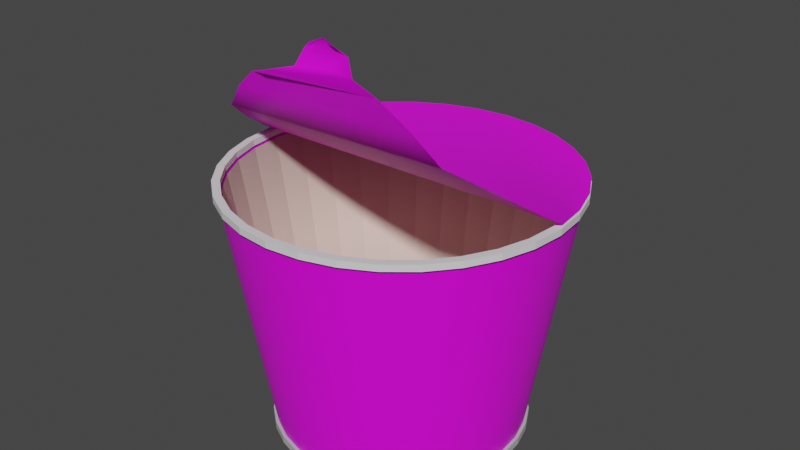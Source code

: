 # Source: cupramen.blend  (saved by Blender 3.5.10; exported with 4.5.12 LTS)
import bpy
from mathutils import Matrix  # noqa: F401  (used for matrix-valued properties, if any)

bpy.ops.wm.read_factory_settings(use_empty=True)
scene = bpy.context.scene
scene.name = 'Scene'

# ---- collections
col_collection = bpy.data.collections.new('Collection'); scene.collection.children.link(col_collection)

# ---- images (referenced by path relative to the original .blend; pixels are not part of the script)
import os
ASSET_DIR = os.environ.get("B2B_ASSET_DIR", "")  # directory of the original .blend (textures are referenced by path, not embedded)
HERE = os.path.dirname(os.path.abspath(__file__))  # packed textures are extracted next to this script under _unpacked/

def load_image(name, relpath, width, height, colorspace="sRGB"):
    """Load a texture the original file referenced (path relative to the .blend, or extracted next to this script)."""
    p = next((c for c in (os.path.join(HERE, relpath), os.path.join(ASSET_DIR, relpath)) if relpath and os.path.exists(c)), "")
    if p:
        img = bpy.data.images.load(p, check_existing=True)
        img.name = name
    else:  # same state as the original file: an image datablock whose file is absent (Cycles renders it pink)
        img = bpy.data.images.new(name, width, height)
        img.source = "FILE"
        img.filepath = "//" + (relpath or name)
    img.colorspace_settings.name = colorspace
    return img
img_sinramen_png = load_image('sinramen.png', 'sinramen.png', 1024, 1024, 'sRGB')
img_sinramen_png_001 = load_image('sinramen.png.001', 'sinramen.png', 1024, 1024, 'sRGB')
img_sinramen_png_002 = load_image('sinramen.png.002', 'sinramen.png', 1024, 1024, 'sRGB')

# ---- materials (node trees are filled in below, after node groups)
mat_material_004 = bpy.data.materials.new('Material.004')
mat_material_004.use_transparent_shadow = False
mat_material_001 = bpy.data.materials.new('Material.001')
mat_material_001.use_transparent_shadow = False
mat_material_006 = bpy.data.materials.new('Material.006')
mat_material_006.use_transparent_shadow = False
mat_material_005 = bpy.data.materials.new('Material.005')
mat_material_005.use_transparent_shadow = False
mat_material_002 = bpy.data.materials.new('Material.002')
mat_material_002.use_transparent_shadow = False
mat_material_003 = bpy.data.materials.new('Material.003')
mat_material_003.use_transparent_shadow = False

# ---- material node trees
mat_material_004.use_nodes = True; mat_material_004.node_tree.nodes.clear()
_N = mat_material_004.node_tree.nodes; _L = mat_material_004.node_tree.links
n0 = _N.new('ShaderNodeBsdfPrincipled'); n0.name = 'Principled BSDF'; n0.location = (10, 300)
n0.distribution = 'GGX'
n0.subsurface_method = 'RANDOM_WALK_SKIN'
n0.inputs[3].default_value = 1.45
n0.inputs[27].default_value = (0.0, 0.0, 0.0, 1.0)
n0.inputs[28].default_value = 1.0
n1 = _N.new('ShaderNodeOutputMaterial'); n1.name = 'Material Output'; n1.location = (300, 300)
n2 = _N.new('ShaderNodeAmbientOcclusion'); n2.name = 'Ambient Occlusion'; n2.location = (-280, 275)
n2.inputs[0].default_value = (1.0, 0.7369, 0.6513, 1.0)
_L.new(n0.outputs[0], n1.inputs[0])
_L.new(n2.outputs[0], n0.inputs[0])
n1.is_active_output = True
mat_material_001.use_nodes = True; mat_material_001.node_tree.nodes.clear()
_N = mat_material_001.node_tree.nodes; _L = mat_material_001.node_tree.links
n0 = _N.new('ShaderNodeBsdfPrincipled'); n0.name = 'Principled BSDF'; n0.location = (10, 300)
n0.distribution = 'GGX'
n0.subsurface_method = 'RANDOM_WALK_SKIN'
n0.inputs[3].default_value = 1.45
n0.inputs[27].default_value = (0.0, 0.0, 0.0, 1.0)
n0.inputs[28].default_value = 1.0
n1 = _N.new('ShaderNodeOutputMaterial'); n1.name = 'Material Output'; n1.location = (300, 300)
n2 = _N.new('ShaderNodeRGB'); n2.name = 'RGB'; n2.location = (-180, 275)
n2.outputs[0].default_value = (0.5, 0.5, 0.5, 1.0)
_L.new(n0.outputs[0], n1.inputs[0])
_L.new(n2.outputs[0], n0.inputs[0])
n1.is_active_output = True
mat_material_006.use_nodes = True; mat_material_006.node_tree.nodes.clear()
_N = mat_material_006.node_tree.nodes; _L = mat_material_006.node_tree.links
n0 = _N.new('ShaderNodeBsdfPrincipled'); n0.name = 'Principled BSDF'; n0.location = (10, 300)
n0.distribution = 'GGX'
n0.subsurface_method = 'RANDOM_WALK_SKIN'
n0.inputs[3].default_value = 1.45
n0.inputs[27].default_value = (0.0, 0.0, 0.0, 1.0)
n0.inputs[28].default_value = 1.0
n1 = _N.new('ShaderNodeOutputMaterial'); n1.name = 'Material Output'; n1.location = (300, 300)
_L.new(n0.outputs[0], n1.inputs[0])
n1.is_active_output = True
mat_material_005.use_nodes = True; mat_material_005.node_tree.nodes.clear()
_N = mat_material_005.node_tree.nodes; _L = mat_material_005.node_tree.links
n0 = _N.new('ShaderNodeBsdfPrincipled'); n0.name = 'Principled BSDF'; n0.location = (10, 300)
n0.distribution = 'GGX'
n0.subsurface_method = 'RANDOM_WALK_SKIN'
n0.inputs[3].default_value = 1.45
n0.inputs[27].default_value = (0.0, 0.0, 0.0, 1.0)
n0.inputs[28].default_value = 1.0
n1 = _N.new('ShaderNodeOutputMaterial'); n1.name = 'Material Output'; n1.location = (300, 300)
n2 = _N.new('ShaderNodeTexImage'); n2.name = 'Image Texture'; n2.location = (-280, 275)
n2.image = img_sinramen_png
_L.new(n0.outputs[0], n1.inputs[0])
_L.new(n2.outputs[0], n0.inputs[0])
n1.is_active_output = True
mat_material_002.use_nodes = True; mat_material_002.node_tree.nodes.clear()
_N = mat_material_002.node_tree.nodes; _L = mat_material_002.node_tree.links
n0 = _N.new('ShaderNodeBsdfPrincipled'); n0.name = 'Principled BSDF'; n0.location = (10, 300)
n0.distribution = 'GGX'
n0.subsurface_method = 'RANDOM_WALK_SKIN'
n0.inputs[3].default_value = 1.45
n0.inputs[27].default_value = (0.0, 0.0, 0.0, 1.0)
n0.inputs[28].default_value = 1.0
n1 = _N.new('ShaderNodeOutputMaterial'); n1.name = 'Material Output'; n1.location = (300, 300)
n2 = _N.new('ShaderNodeTexImage'); n2.name = 'Image Texture'; n2.location = (-280, 275)
n2.image = img_sinramen_png_001
_L.new(n0.outputs[0], n1.inputs[0])
_L.new(n2.outputs[0], n0.inputs[0])
n1.is_active_output = True
mat_material_003.use_nodes = True; mat_material_003.node_tree.nodes.clear()
_N = mat_material_003.node_tree.nodes; _L = mat_material_003.node_tree.links
n0 = _N.new('ShaderNodeBsdfPrincipled'); n0.name = 'Principled BSDF'; n0.location = (10, 300)
n0.distribution = 'GGX'
n0.subsurface_method = 'RANDOM_WALK_SKIN'
n0.inputs[3].default_value = 1.45
n0.inputs[27].default_value = (0.0, 0.0, 0.0, 1.0)
n0.inputs[28].default_value = 1.0
n1 = _N.new('ShaderNodeOutputMaterial'); n1.name = 'Material Output'; n1.location = (300, 300)
n2 = _N.new('ShaderNodeTexImage'); n2.name = 'Image Texture'; n2.location = (-280, 275)
n2.image = img_sinramen_png_002
_L.new(n0.outputs[0], n1.inputs[0])
_L.new(n2.outputs[0], n0.inputs[0])
n1.is_active_output = True

# ---- world
world_world = bpy.data.worlds.new('World'); scene.world = world_world
world_world.use_nodes = True; world_world.node_tree.nodes.clear()
_N = world_world.node_tree.nodes; _L = world_world.node_tree.links
n0 = _N.new('ShaderNodeOutputWorld'); n0.name = 'World Output'; n0.location = (300, 300)
n1 = _N.new('ShaderNodeBackground'); n1.name = 'Background'; n1.location = (10, 300)
n1.inputs[0].default_value = (0.05088, 0.05088, 0.05088, 1.0)
_L.new(n1.outputs[0], n0.inputs[0])
n0.is_active_output = True
world_world.color = (0.05088, 0.05088, 0.05088)
world_world.use_sun_shadow = False
world_world.sun_shadow_jitter_overblur = 0.0

# ---- meshes
me_cylinder = bpy.data.meshes.new('Cylinder')
me_cylinder.from_pydata([(-1.66e-11, 0.9683, -0.9747), (-3.429e-09, 1.299, 0.5735), (0.1889, 0.9497, -0.9747), (0.2534, 1.274, 0.5735), (0.3706, 0.8946, -0.9747), (0.4971, 1.2, 0.5735), (0.538, 0.8051, -0.9747), (0.7217, 1.08, 0.5735), (0.6847, 0.6847, -0.9747), (0.9186, 0.9186, 0.5735), (0.8051, 0.538, -0.9747), (1.08, 0.7217, 0.5735), (0.8946, 0.3706, -0.9747), (1.2, 0.4971, 0.5735), (0.9497, 0.1889, -0.9747), (1.274, 0.2534, 0.5735), (0.9683, 7.669e-10, -0.9747), (1.299, -3.617e-09, 0.5735), (0.9497, -0.1889, -0.9747), (1.274, -0.2534, 0.5735), (0.8946, -0.3706, -0.9747), (1.2, -0.4971, 0.5735), (0.8051, -0.538, -0.9747), (1.08, -0.7217, 0.5735), (0.6847, -0.6847, -0.9747), (0.9186, -0.9186, 0.5735), (0.538, -0.8051, -0.9747), (0.7217, -1.08, 0.5735), (0.3706, -0.8946, -0.9747), (0.4971, -1.2, 0.5735), (0.1889, -0.9497, -0.9747), (0.2534, -1.274, 0.5735), (-1.66e-11, -0.9683, -0.9747), (-3.429e-09, -1.299, 0.5735), (-0.1889, -0.9497, -0.9747), (-0.2534, -1.274, 0.5735), (-0.3706, -0.8946, -0.9747), (-0.4971, -1.2, 0.5735), (-0.538, -0.8051, -0.9747), (-0.7217, -1.08, 0.5735), (-0.6847, -0.6847, -0.9747), (-0.9186, -0.9186, 0.5735), (-0.8051, -0.538, -0.9747), (-1.08, -0.7217, 0.5735), (-0.8946, -0.3706, -0.9747), (-1.2, -0.4971, 0.5735), (-0.9497, -0.1889, -0.9747), (-1.274, -0.2534, 0.5735), (-0.9683, 7.669e-10, -0.9747), (-1.299, -3.617e-09, 0.5735), (-0.9497, 0.1889, -0.9747), (-1.274, 0.2534, 0.5735), (-0.8946, 0.3706, -0.9747), (-1.2, 0.4971, 0.5735), (-0.8051, 0.538, -0.9747), (-1.08, 0.7217, 0.5735), (-0.6847, 0.6847, -0.9747), (-0.9186, 0.9186, 0.5735), (-0.538, 0.8051, -0.9747), (-0.7217, 1.08, 0.5735), (-0.3706, 0.8946, -0.9747), (-0.4971, 1.2, 0.5735), (-0.1889, 0.9497, -0.9747), (-0.2534, 1.274, 0.5735)], [], [(0, 2, 3, 1), (2, 4, 5, 3), (4, 6, 7, 5), (6, 8, 9, 7), (8, 10, 11, 9), (10, 12, 13, 11), (12, 14, 15, 13), (14, 16, 17, 15), (16, 18, 19, 17), (18, 20, 21, 19), (20, 22, 23, 21), (22, 24, 25, 23), (24, 26, 27, 25), (26, 28, 29, 27), (28, 30, 31, 29), (30, 32, 33, 31), (32, 34, 35, 33), (34, 36, 37, 35), (36, 38, 39, 37), (38, 40, 41, 39), (40, 42, 43, 41), (42, 44, 45, 43), (44, 46, 47, 45), (46, 48, 49, 47), (48, 50, 51, 49), (50, 52, 53, 51), (52, 54, 55, 53), (54, 56, 57, 55), (56, 58, 59, 57), (58, 60, 61, 59), (60, 62, 63, 61), (62, 0, 1, 63), (0, 62, 60, 58, 56, 54, 52, 50, 48, 46, 44, 42, 40, 38, 36, 34, 32, 30, 28, 26, 24, 22, 20, 18, 16, 14, 12, 10, 8, 6, 4, 2)])
_uv = me_cylinder.uv_layers.new(name='UVMap')
_uv.uv.foreach_set('vector', [0.9386, 0.09059, 0.9121, 0.09059, 0.9121, 0.4905, 0.9386, 0.4905, 0.9121, 0.09059, 0.8857, 0.09059, 0.8857, 0.4905, 0.9121, 0.4905, 0.8857, 0.09059, 0.8593, 0.09059, 0.8593, 0.4905, 0.8857, 0.4905, 0.8593, 0.09059, 0.8329, 0.09059, 0.8329, 0.4905, 0.8593, 0.4905, 0.8329, 0.09059, 0.8065, 0.09059, 0.8065, 0.4905, 0.8329, 0.4905, 0.8065, 0.09059, 0.78, 0.09059, 0.78, 0.4905, 0.8065, 0.4905, 0.78, 0.09059, 0.7536, 0.09059, 0.7536, 0.4905, 0.78, 0.4905, 0.7536, 0.09059, 0.7272, 0.09059, 0.7272, 0.4905, 0.7536, 0.4905, 0.7272, 0.09059, 0.7008, 0.09059, 0.7008, 0.4905, 0.7272, 0.4905, 0.7008, 0.09059, 0.6744, 0.09059, 0.6744, 0.4905, 0.7008, 0.4905, 0.6744, 0.09059, 0.648, 0.09059, 0.648, 0.4905, 0.6744, 0.4905, 0.648, 0.09059, 0.6215, 0.09059, 0.6215, 0.4905, 0.648, 0.4905, 0.6215, 0.09059, 0.5951, 0.09059, 0.5951, 0.4905, 0.6215, 0.4905, 0.5951, 0.09059, 0.5687, 0.09059, 0.5687, 0.4905, 0.5951, 0.4905, 0.5687, 0.09059, 0.5423, 0.09059, 0.5423, 0.4905, 0.5687, 0.4905, 0.5423, 0.09059, 0.5159, 0.09059, 0.5159, 0.4905, 0.5423, 0.4905, 0.5159, 0.09059, 0.4894, 0.09059, 0.4894, 0.4905, 0.5159, 0.4905, 0.4894, 0.09059, 0.463, 0.09059, 0.463, 0.4905, 0.4894, 0.4905, 0.463, 0.09059, 0.4366, 0.09059, 0.4366, 0.4905, 0.463, 0.4905, 0.4366, 0.09059, 0.4102, 0.09059, 0.4102, 0.4905, 0.4366, 0.4905, 0.4102, 0.09059, 0.3838, 0.09059, 0.3838, 0.4905, 0.4102, 0.4905, 0.3838, 0.09059, 0.3574, 0.09059, 0.3574, 0.4905, 0.3838, 0.4905, 0.3574, 0.09059, 0.3309, 0.09059, 0.3309, 0.4905, 0.3574, 0.4905, 0.3309, 0.09059, 0.3045, 0.09059, 0.3045, 0.4905, 0.3309, 0.4905, 0.3045, 0.09059, 0.2781, 0.09059, 0.2781, 0.4905, 0.3045, 0.4905, 0.2781, 0.09059, 0.2517, 0.09059, 0.2517, 0.4905, 0.2781, 0.4905, 0.2517, 0.09059, 0.2253, 0.09059, 0.2253, 0.4905, 0.2517, 0.4905, 0.2253, 0.09059, 0.1988, 0.09059, 0.1988, 0.4905, 0.2253, 0.4905, 0.1988, 0.09059, 0.1724, 0.09059, 0.1724, 0.4905, 0.1988, 0.4905, 0.1724, 0.09059, 0.146, 0.09059, 0.146, 0.4905, 0.1724, 0.4905, 0.146, 0.09059, 0.1196, 0.09059, 0.1196, 0.4905, 0.146, 0.4905, 0.1196, 0.09059, 0.09317, 0.09059, 0.09317, 0.4905, 0.1196, 0.4905, 0.09317, 0.09059, 0.1196, 0.09059, 0.146, 0.09059, 0.1724, 0.09059, 0.1988, 0.09059, 0.2253, 0.09059, 0.2517, 0.09059, 0.2781, 0.09059, 0.3045, 0.09059, 0.3309, 0.09059, 0.3574, 0.09059, 0.3838, 0.09059, 0.4102, 0.09059, 0.4366, 0.09059, 0.463, 0.09059, 0.4894, 0.09059, 0.5159, 0.09059, 0.5423, 0.09059, 0.5687, 0.09059, 0.5951, 0.09059, 0.6215, 0.09059, 0.648, 0.09059, 0.6744, 0.09059, 0.7008, 0.09059, 0.7272, 0.09059, 0.7536, 0.09059, 0.78, 0.09059, 0.8065, 0.09059, 0.8329, 0.09059, 0.8593, 0.09059, 0.8857, 0.09059, 0.9121, 0.09059])
me_cylinder.materials.append(mat_material_004)
me_cylinder.update()
me_cylinder_001 = bpy.data.meshes.new('Cylinder.001')
me_cylinder_001.from_pydata([(0.0, 1.0, -1.0), (0.0, 1.0, 1.0), (-5.275e-10, 0.9354, 0.1998), (0.1951, 0.9808, -1.0), (0.1951, 0.9808, 1.0), (0.1825, 0.9174, 0.1998), (0.3827, 0.9239, -1.0), (0.3827, 0.9239, 1.0), (0.358, 0.8642, 0.1998), (0.5556, 0.8315, -1.0), (0.5556, 0.8315, 1.0), (0.5197, 0.7777, 0.1998), (0.7071, 0.7071, -1.0), (0.7071, 0.7071, 1.0), (0.6614, 0.6614, 0.1998), (0.8315, 0.5556, -1.0), (0.8315, 0.5556, 1.0), (0.7777, 0.5197, 0.1998), (0.9239, 0.3827, -1.0), (0.9239, 0.3827, 1.0), (0.8642, 0.358, 0.1998), (0.9808, 0.1951, -1.0), (0.9808, 0.1951, 1.0), (0.9174, 0.1825, 0.1998), (1.0, 0.0, -1.0), (1.0, 0.0, 1.0), (0.9354, 0.0, 0.1998), (0.9808, -0.1951, -1.0), (0.9808, -0.1951, 1.0), (0.9174, -0.1825, 0.1998), (0.9239, -0.3827, -1.0), (0.8642, -0.358, 0.1998), (0.9239, -0.3827, 1.0), (0.8315, -0.5556, -1.0), (0.8315, -0.5556, 1.0), (0.7777, -0.5197, 0.1998), (0.7071, -0.7071, -1.0), (0.7071, -0.7071, 1.0), (0.6614, -0.6614, 0.1998), (0.5556, -0.8315, -1.0), (0.5556, -0.8315, 1.0), (0.5197, -0.7777, 0.1998), (0.3827, -0.9239, -1.0), (0.3827, -0.9239, 1.0), (0.358, -0.8642, 0.1998), (0.1951, -0.9808, -1.0), (0.1825, -0.9174, 0.1998), (0.1951, -0.9808, 1.0), (0.0, -1.0, -1.0), (0.0, -1.0, 1.0), (-5.275e-10, -0.9354, 0.1998), (-0.1951, -0.9808, -1.0), (-0.1951, -0.9808, 1.0), (-0.1825, -0.9174, 0.1998), (-0.3827, -0.9239, -1.0), (-0.3827, -0.9239, 1.0), (-0.358, -0.8642, 0.1998), (-0.5556, -0.8315, -1.0), (-0.5556, -0.8315, 1.0), (-0.5197, -0.7777, 0.1998), (-0.7071, -0.7071, -1.0), (-0.7071, -0.7071, 1.0), (-0.6614, -0.6614, 0.1998), (-0.8315, -0.5556, -1.0), (-0.8315, -0.5556, 1.0), (-0.7777, -0.5197, 0.1998), (-0.9239, -0.3827, -1.0), (-0.9239, -0.3827, 1.0), (-0.8642, -0.358, 0.1998), (-0.9808, -0.1951, -1.0), (-0.9808, -0.1951, 1.0), (-0.9174, -0.1825, 0.1998), (-1.0, 0.0, -1.0), (-1.0, 0.0, 1.0), (-0.9354, 0.0, 0.1998), (-0.9808, 0.1951, -1.0), (-0.9808, 0.1951, 1.0), (-0.9174, 0.1825, 0.1998), (-0.9239, 0.3827, -1.0), (-0.9239, 0.3827, 1.0), (-0.8642, 0.358, 0.1998), (-0.8315, 0.5556, -1.0), (-0.8315, 0.5556, 1.0), (-0.7777, 0.5197, 0.1998), (-0.7071, 0.7071, -1.0), (-0.7071, 0.7071, 1.0), (-0.6614, 0.6614, 0.1998), (-0.5556, 0.8315, -1.0), (-0.5556, 0.8315, 1.0), (-0.5197, 0.7777, 0.1998), (-0.3827, 0.9239, -1.0), (-0.3827, 0.9239, 1.0), (-0.358, 0.8642, 0.1998), (-0.1951, 0.9808, -1.0), (-0.1825, 0.9174, 0.1998), (-0.1951, 0.9808, 1.0), (0.1825, 0.9174, -1.0), (0.7777, 0.5197, -1.0), (0.9174, -0.1825, -1.0), (0.5197, -0.7777, -1.0), (-0.1825, -0.9174, -1.0), (-0.7777, -0.5197, -1.0), (-0.9174, 0.1825, -1.0), (-0.5197, 0.7777, -1.0), (-5.275e-10, 0.9354, -1.0), (0.358, 0.8642, -1.0), (0.6614, 0.6614, -1.0), (0.8642, 0.358, -1.0), (0.5197, 0.7777, -1.0), (0.358, -0.8642, -1.0), (0.6614, -0.6614, -1.0), (0.8642, -0.358, -1.0), (0.9354, 0.0, -1.0), (0.7777, -0.5197, -1.0), (-0.8642, -0.358, -1.0), (-0.6614, -0.6614, -1.0), (-0.358, -0.8642, -1.0), (-5.275e-10, -0.9354, -1.0), (-0.5197, -0.7777, -1.0), (-0.9354, 0.0, -1.0), (-0.8642, 0.358, -1.0), (-0.6614, 0.6614, -1.0), (-0.358, 0.8642, -1.0), (-0.7777, 0.5197, -1.0), (0.9174, 0.1825, -1.0), (0.1825, -0.9174, -1.0), (-0.9174, -0.1825, -1.0), (-0.1825, 0.9174, -1.0)], [], [(0, 3, 4, 1), (3, 6, 7, 4), (6, 9, 10, 7), (9, 12, 13, 10), (12, 15, 16, 13), (15, 18, 19, 16), (18, 21, 22, 19), (21, 24, 25, 22), (24, 27, 28, 25), (27, 30, 32, 28), (30, 33, 34, 32), (33, 36, 37, 34), (36, 39, 40, 37), (39, 42, 43, 40), (42, 45, 47, 43), (45, 48, 49, 47), (48, 51, 52, 49), (51, 54, 55, 52), (54, 57, 58, 55), (57, 60, 61, 58), (60, 63, 64, 61), (63, 66, 67, 64), (66, 69, 70, 67), (69, 72, 73, 70), (72, 75, 76, 73), (75, 78, 79, 76), (78, 81, 82, 79), (81, 84, 85, 82), (84, 87, 88, 85), (87, 90, 91, 88), (13, 16, 19, 22, 25, 28, 32, 34, 37, 40, 43, 47, 49, 52, 55, 58, 61, 64, 67, 70, 73, 76, 79, 82, 85, 88, 91, 95, 1, 4, 7, 10), (90, 93, 95, 91), (93, 0, 1, 95), (103, 122, 127, 104, 96, 105, 108, 106, 97, 107, 124, 112, 98, 111, 113, 110, 99, 109, 125, 117, 100, 116, 118, 57, 54, 51, 48, 45, 42, 39, 36, 33, 30, 27, 24, 21, 18, 15, 12, 9, 6, 3, 0, 93, 90, 87), (118, 115, 101, 114, 126, 119, 102, 120, 123, 121, 103, 87, 84, 81, 78, 75, 72, 69, 66, 63, 60, 57), (96, 104, 2, 5), (105, 96, 5, 8), (108, 105, 8, 11), (106, 108, 11, 14), (97, 106, 14, 17), (20, 107, 97, 17), (23, 124, 107, 20), (112, 124, 23, 26), (98, 112, 26, 29), (31, 111, 98, 29), (113, 111, 31, 35), (110, 113, 35, 38), (99, 110, 38, 41), (44, 109, 99, 41), (46, 125, 109, 44), (117, 125, 46, 50), (100, 117, 50, 53), (56, 116, 100, 53), (118, 116, 56, 59), (115, 118, 59, 62), (101, 115, 62, 65), (114, 101, 65, 68), (126, 114, 68, 71), (119, 126, 71, 74), (102, 119, 74, 77), (120, 102, 77, 80), (123, 120, 80, 83), (121, 123, 83, 86), (103, 121, 86, 89), (122, 103, 89, 92), (94, 92, 89, 86, 83, 80, 77, 74, 71, 68, 65, 62, 59, 56, 53, 50, 46, 44, 41, 38, 35, 31, 29, 26, 23, 20, 17, 14, 11, 8, 5, 2), (127, 122, 92, 94), (104, 127, 94, 2)])
_uv = me_cylinder_001.uv_layers.new(name='UVMap')
_uv.uv.foreach_set('vector', [1.0, 0.5, 0.9688, 0.5, 0.9688, 1.0, 1.0, 1.0, 0.9688, 0.5, 0.9375, 0.5, 0.9375, 1.0, 0.9688, 1.0, 0.9375, 0.5, 0.9062, 0.5, 0.9062, 1.0, 0.9375, 1.0, 0.9062, 0.5, 0.875, 0.5, 0.875, 1.0, 0.9062, 1.0, 0.875, 0.5, 0.8438, 0.5, 0.8438, 1.0, 0.875, 1.0, 0.8438, 0.5, 0.8125, 0.5, 0.8125, 1.0, 0.8438, 1.0, 0.8125, 0.5, 0.7812, 0.5, 0.7812, 1.0, 0.8125, 1.0, 0.7812, 0.5, 0.75, 0.5, 0.75, 1.0, 0.7812, 1.0, 0.75, 0.5, 0.7188, 0.5, 0.7188, 1.0, 0.75, 1.0, 0.7188, 0.5, 0.6875, 0.5, 0.6875, 1.0, 0.7188, 1.0, 0.6875, 0.5, 0.6562, 0.5, 0.6562, 1.0, 0.6875, 1.0, 0.6562, 0.5, 0.625, 0.5, 0.625, 1.0, 0.6562, 1.0, 0.625, 0.5, 0.5938, 0.5, 0.5938, 1.0, 0.625, 1.0, 0.5938, 0.5, 0.5625, 0.5, 0.5625, 1.0, 0.5938, 1.0, 0.5625, 0.5, 0.5312, 0.5, 0.5312, 1.0, 0.5625, 1.0, 0.5312, 0.5, 0.5, 0.5, 0.5, 1.0, 0.5312, 1.0, 0.5, 0.5, 0.4688, 0.5, 0.4688, 1.0, 0.5, 1.0, 0.4688, 0.5, 0.4375, 0.5, 0.4375, 1.0, 0.4688, 1.0, 0.4375, 0.5, 0.4062, 0.5, 0.4062, 1.0, 0.4375, 1.0, 0.4062, 0.5, 0.375, 0.5, 0.375, 1.0, 0.4062, 1.0, 0.375, 0.5, 0.3438, 0.5, 0.3438, 1.0, 0.375, 1.0, 0.3438, 0.5, 0.3125, 0.5, 0.3125, 1.0, 0.3438, 1.0, 0.3125, 0.5, 0.2812, 0.5, 0.2812, 1.0, 0.3125, 1.0, 0.2812, 0.5, 0.25, 0.5, 0.25, 1.0, 0.2812, 1.0, 0.25, 0.5, 0.2188, 0.5, 0.2188, 1.0, 0.25, 1.0, 0.2188, 0.5, 0.1875, 0.5, 0.1875, 1.0, 0.2188, 1.0, 0.1875, 0.5, 0.1562, 0.5, 0.1562, 1.0, 0.1875, 1.0, 0.1562, 0.5, 0.125, 0.5, 0.125, 1.0, 0.1562, 1.0, 0.125, 0.5, 0.09375, 0.5, 0.09375, 1.0, 0.125, 1.0, 0.09375, 0.5, 0.0625, 0.5, 0.0625, 1.0, 0.09375, 1.0, 0.4197, 0.4197, 0.4496, 0.3833, 0.4717, 0.3418, 0.4854, 0.2968, 0.49, 0.25, 0.4854, 0.2032, 0.4717, 0.1582, 0.4496, 0.1167, 0.4197, 0.08029, 0.3833, 0.05045, 0.3418, 0.02827, 0.2968, 0.01461, 0.25, 0.01, 0.2032, 0.01461, 0.1582, 0.02827, 0.1167, 0.05045, 0.08029, 0.08029, 0.05045, 0.1167, 0.02827, 0.1582, 0.01461, 0.2032, 0.01, 0.25, 0.01461, 0.2968, 0.02827, 0.3418, 0.05045, 0.3833, 0.08029, 0.4197, 0.1167, 0.4496, 0.1582, 0.4717, 0.2032, 0.4854, 0.25, 0.49, 0.2968, 0.4854, 0.3418, 0.4717, 0.3833, 0.4496, 0.0625, 0.5, 0.03125, 0.5, 0.03125, 1.0, 0.0625, 1.0, 0.03125, 0.5, 0.0, 0.5, 0.0, 1.0, 0.03125, 1.0, 0.6253, 0.4367, 0.6641, 0.4574, 0.7062, 0.4702, 0.75, 0.4745, 0.7938, 0.4702, 0.8359, 0.4574, 0.8747, 0.4367, 0.9087, 0.4087, 0.9367, 0.3747, 0.9574, 0.3359, 0.9702, 0.2938, 0.9745, 0.25, 0.9702, 0.2062, 0.9574, 0.1641, 0.9367, 0.1253, 0.9087, 0.09126, 0.8747, 0.06334, 0.8359, 0.0426, 0.7938, 0.02982, 0.75, 0.02551, 0.7062, 0.02982, 0.6641, 0.0426, 0.6253, 0.06334, 0.6167, 0.05045, 0.6582, 0.02827, 0.7032, 0.01461, 0.75, 0.01, 0.7968, 0.01461, 0.8418, 0.02827, 0.8833, 0.05045, 0.9197, 0.08029, 0.9496, 0.1167, 0.9717, 0.1582, 0.9854, 0.2032, 0.99, 0.25, 0.9854, 0.2968, 0.9717, 0.3418, 0.9496, 0.3833, 0.9197, 0.4197, 0.8833, 0.4496, 0.8418, 0.4717, 0.7968, 0.4854, 0.75, 0.49, 0.7032, 0.4854, 0.6582, 0.4717, 0.6167, 0.4496, 0.6253, 0.06334, 0.5913, 0.09126, 0.5633, 0.1253, 0.5426, 0.1641, 0.5298, 0.2062, 0.5255, 0.25, 0.5298, 0.2938, 0.5426, 0.3359, 0.5633, 0.3747, 0.5913, 0.4087, 0.6253, 0.4367, 0.6167, 0.4496, 0.5803, 0.4197, 0.5504, 0.3833, 0.5283, 0.3418, 0.5146, 0.2968, 0.51, 0.25, 0.5146, 0.2032, 0.5283, 0.1582, 0.5504, 0.1167, 0.5803, 0.08029, 0.6167, 0.05045, 0.9688, 0.7078, 1.0, 0.7078, 1.0, 1.0, 0.9688, 1.0, 0.9375, 0.7078, 0.9688, 0.7078, 0.9688, 1.0, 0.9375, 1.0, 0.9062, 0.7078, 0.9375, 0.7078, 0.9375, 1.0, 0.9062, 1.0, 0.875, 0.7078, 0.9062, 0.7078, 0.9062, 1.0, 0.875, 1.0, 0.8438, 0.7078, 0.875, 0.7078, 0.875, 1.0, 0.8438, 1.0, 0.8125, 1.0, 0.8125, 0.7078, 0.8438, 0.7078, 0.8438, 1.0, 0.7812, 1.0, 0.7812, 0.7078, 0.8125, 0.7078, 0.8125, 1.0, 0.75, 0.7078, 0.7812, 0.7078, 0.7812, 1.0, 0.75, 1.0, 0.7188, 0.7078, 0.75, 0.7078, 0.75, 1.0, 0.7188, 1.0, 0.6875, 1.0, 0.6875, 0.7078, 0.7188, 0.7078, 0.7188, 1.0, 0.6562, 0.7078, 0.6875, 0.7078, 0.6875, 1.0, 0.6562, 1.0, 0.625, 0.7078, 0.6562, 0.7078, 0.6562, 1.0, 0.625, 1.0, 0.5938, 0.7078, 0.625, 0.7078, 0.625, 1.0, 0.5938, 1.0, 0.5625, 1.0, 0.5625, 0.7078, 0.5938, 0.7078, 0.5938, 1.0, 0.5312, 1.0, 0.5312, 0.7078, 0.5625, 0.7078, 0.5625, 1.0, 0.5, 0.7078, 0.5312, 0.7078, 0.5312, 1.0, 0.5, 1.0, 0.4688, 0.7078, 0.5, 0.7078, 0.5, 1.0, 0.4688, 1.0, 0.4375, 1.0, 0.4375, 0.7078, 0.4688, 0.7078, 0.4688, 1.0, 0.4062, 0.7078, 0.4375, 0.7078, 0.4375, 1.0, 0.4062, 1.0, 0.375, 0.7078, 0.4062, 0.7078, 0.4062, 1.0, 0.375, 1.0, 0.3438, 0.7078, 0.375, 0.7078, 0.375, 1.0, 0.3438, 1.0, 0.3125, 0.7078, 0.3438, 0.7078, 0.3438, 1.0, 0.3125, 1.0, 0.2812, 0.7078, 0.3125, 0.7078, 0.3125, 1.0, 0.2812, 1.0, 0.25, 0.7078, 0.2812, 0.7078, 0.2812, 1.0, 0.25, 1.0, 0.2188, 0.7078, 0.25, 0.7078, 0.25, 1.0, 0.2188, 1.0, 0.1875, 0.7078, 0.2188, 0.7078, 0.2188, 1.0, 0.1875, 1.0, 0.1562, 0.7078, 0.1875, 0.7078, 0.1875, 1.0, 0.1562, 1.0, 0.125, 0.7078, 0.1562, 0.7078, 0.1562, 1.0, 0.125, 1.0, 0.09375, 0.7078, 0.125, 0.7078, 0.125, 1.0, 0.09375, 1.0, 0.0625, 0.7078, 0.09375, 0.7078, 0.09375, 1.0, 0.0625, 1.0, 0.2032, 0.4854, 0.1582, 0.4717, 0.1167, 0.4496, 0.08029, 0.4197, 0.05045, 0.3833, 0.02827, 0.3418, 0.01461, 0.2968, 0.01, 0.25, 0.01461, 0.2032, 0.02827, 0.1582, 0.05045, 0.1167, 0.08029, 0.08029, 0.1167, 0.05045, 0.1582, 0.02827, 0.2032, 0.01461, 0.25, 0.01, 0.2968, 0.01461, 0.3418, 0.02827, 0.3833, 0.05045, 0.4197, 0.08029, 0.4496, 0.1167, 0.4717, 0.1582, 0.4854, 0.2032, 0.49, 0.25, 0.4854, 0.2968, 0.4717, 0.3418, 0.4496, 0.3833, 0.4197, 0.4197, 0.3833, 0.4496, 0.3418, 0.4717, 0.2968, 0.4854, 0.25, 0.49, 0.03125, 0.7078, 0.0625, 0.7078, 0.0625, 1.0, 0.03125, 1.0, 0.0, 0.7078, 0.03125, 0.7078, 0.03125, 1.0, 0.0, 1.0])
me_cylinder_001.materials.append(mat_material_001)
me_cylinder_001.update()
me_cylinder_003 = bpy.data.meshes.new('Cylinder.003')
me_cylinder_003.from_pydata([(0.0, 1.0, -1.0), (0.0, 1.0, 1.0), (0.1951, 0.9808, -1.0), (0.1951, 0.9808, 1.0), (0.3827, 0.9239, -1.0), (0.3827, 0.9239, 1.0), (0.5556, 0.8315, -1.0), (0.5556, 0.8315, 1.0), (0.7071, 0.7071, -1.0), (0.7071, 0.7071, 1.0), (0.8315, 0.5556, -1.0), (0.8315, 0.5556, 1.0), (0.9239, 0.3827, -1.0), (0.9239, 0.3827, 1.0), (0.9808, 0.1951, -1.0), (0.9808, 0.1951, 1.0), (1.0, 0.0, -1.0), (1.0, 0.0, 1.0), (0.9808, -0.1951, -1.0), (0.9808, -0.1951, 1.0), (0.9239, -0.3827, -1.0), (0.9239, -0.3827, 1.0), (0.8315, -0.5556, -1.0), (0.8315, -0.5556, 1.0), (0.7071, -0.7071, -1.0), (0.7071, -0.7071, 1.0), (0.5556, -0.8315, -1.0), (0.5556, -0.8315, 1.0), (0.3827, -0.9239, -1.0), (0.3827, -0.9239, 1.0), (0.1951, -0.9808, -1.0), (0.1951, -0.9808, 1.0), (0.0, -1.0, -1.0), (0.0, -1.0, 1.0), (-0.1951, -0.9808, -1.0), (-0.1951, -0.9808, 1.0), (-0.3827, -0.9239, -1.0), (-0.3827, -0.9239, 1.0), (-0.5556, -0.8315, -1.0), (-0.5556, -0.8315, 1.0), (-0.7071, -0.7071, -1.0), (-0.7071, -0.7071, 1.0), (-0.8315, -0.5556, -1.0), (-0.8315, -0.5556, 1.0), (-0.9239, -0.3827, -1.0), (-0.9239, -0.3827, 1.0), (-0.9808, -0.1951, -1.0), (-0.9808, -0.1951, 1.0), (-1.0, 0.0, -1.0), (-1.0, 0.0, 1.0), (-0.9808, 0.1951, -1.0), (-0.9808, 0.1951, 1.0), (-0.9239, 0.3827, -1.0), (-0.9239, 0.3827, 1.0), (-0.8315, 0.5556, -1.0), (-0.8315, 0.5556, 1.0), (-0.7071, 0.7071, -1.0), (-0.7071, 0.7071, 1.0), (-0.5556, 0.8315, -1.0), (-0.5556, 0.8315, 1.0), (-0.3827, 0.9239, -1.0), (-0.3827, 0.9239, 1.0), (-0.1951, 0.9808, -1.0), (-0.1951, 0.9808, 1.0), (-0.1861, 0.9355, 1.0), (0.0, 0.9539, 1.0), (0.1861, 0.9355, 1.0), (-0.7931, 0.5299, 1.0), (-0.6745, 0.6745, 1.0), (-0.5299, 0.7931, 1.0), (-0.9355, -0.1861, 1.0), (-0.9539, 0.0, 1.0), (-0.9355, 0.1861, 1.0), (-0.7931, -0.5299, 1.0), (-0.5299, -0.7931, 1.0), (-0.6745, -0.6745, 1.0), (-0.1861, -0.9355, 1.0), (0.1861, -0.9355, 1.0), (0.0, -0.9539, 1.0), (0.5299, -0.7931, 1.0), (0.7931, -0.5299, 1.0), (0.6745, -0.6745, 1.0), (0.9539, 0.0, 1.0), (0.9355, -0.1861, 1.0), (0.9355, 0.1861, 1.0), (0.5299, 0.7931, 1.0), (0.6745, 0.6745, 1.0), (0.7931, 0.5299, 1.0), (-0.365, 0.8813, 1.0), (-0.8813, -0.365, 1.0), (0.365, -0.8813, 1.0), (0.8813, 0.365, 1.0), (-0.8813, 0.365, 1.0), (-0.365, -0.8813, 1.0), (0.8813, -0.365, 1.0), (0.365, 0.8813, 1.0), (0.0, 0.9539, -1.0), (0.365, 0.8813, -1.0), (0.1861, 0.9355, -1.0), (0.6745, 0.6745, -1.0), (0.8813, 0.365, -1.0), (0.7931, 0.5299, -1.0), (0.8813, -0.365, -1.0), (0.9539, 0.0, -1.0), (0.9355, -0.1861, -1.0), (0.365, -0.8813, -1.0), (0.5299, -0.7931, -1.0), (0.6745, -0.6745, -1.0), (-0.365, -0.8813, -1.0), (-0.1861, -0.9355, -1.0), (0.0, -0.9539, -1.0), (-0.8813, -0.365, -1.0), (-0.7931, -0.5299, -1.0), (-0.6745, -0.6745, -1.0), (-0.9539, 0.0, -1.0), (-0.8813, 0.365, -1.0), (-0.9355, 0.1861, -1.0), (-0.6745, 0.6745, -1.0), (-0.365, 0.8813, -1.0), (-0.5299, 0.7931, -1.0), (0.5299, 0.7931, -1.0), (0.7931, -0.5299, -1.0), (-0.5299, -0.7931, -1.0), (-0.7931, 0.5299, -1.0), (-0.1861, 0.9355, -1.0), (0.9355, 0.1861, -1.0), (-0.9355, -0.1861, -1.0), (0.1861, -0.9355, -1.0)], [], [(0, 2, 3, 1), (2, 4, 5, 3), (4, 6, 7, 5), (6, 8, 9, 7), (8, 10, 11, 9), (10, 12, 13, 11), (12, 14, 15, 13), (14, 16, 17, 15), (16, 18, 19, 17), (18, 20, 21, 19), (20, 22, 23, 21), (22, 24, 25, 23), (24, 26, 27, 25), (26, 28, 29, 27), (28, 30, 31, 29), (30, 32, 33, 31), (32, 34, 35, 33), (34, 36, 37, 35), (36, 38, 39, 37), (38, 40, 41, 39), (40, 42, 43, 41), (42, 44, 45, 43), (44, 46, 47, 45), (46, 48, 49, 47), (48, 50, 51, 49), (50, 52, 53, 51), (52, 54, 55, 53), (54, 56, 57, 55), (56, 58, 59, 57), (58, 60, 61, 59), (75, 74, 93, 76, 78, 77, 90, 79, 81, 25, 27, 29, 31, 33, 35, 37, 39, 41), (25, 81, 80, 94, 83, 82, 84, 91, 87, 86, 85, 95, 66, 65, 64, 88, 69, 68, 67, 92, 72, 71, 70, 89, 73, 75, 41, 43, 45, 47, 49, 51, 53, 55, 57, 59, 61, 63, 1, 3, 5, 7, 9, 11, 13, 15, 17, 19, 21, 23), (60, 62, 63, 61), (62, 0, 1, 63), (125, 103, 104, 102, 121, 107, 106, 105, 127, 30, 28, 26, 24, 22, 20, 18, 16, 14), (127, 110, 109, 108, 122, 113, 112, 111, 126, 114, 116, 115, 123, 117, 119, 118, 124, 96, 98, 97, 120, 99, 101, 100, 125, 14, 12, 10, 8, 6, 4, 2, 0, 62, 60, 58, 56, 54, 52, 50, 48, 46, 44, 42, 40, 38, 36, 34, 32, 30), (98, 96, 65, 66), (97, 98, 66, 95), (120, 97, 95, 85), (99, 120, 85, 86), (87, 101, 99, 86), (91, 100, 101, 87), (84, 125, 100, 91), (82, 103, 125, 84), (83, 104, 103, 82), (94, 102, 104, 83), (80, 121, 102, 94), (81, 107, 121, 80), (79, 106, 107, 81), (90, 105, 106, 79), (127, 105, 90, 77), (78, 110, 127, 77), (76, 109, 110, 78), (93, 108, 109, 76), (74, 122, 108, 93), (75, 113, 122, 74), (112, 113, 75, 73), (111, 112, 73, 89), (126, 111, 89, 70), (114, 126, 70, 71), (116, 114, 71, 72), (115, 116, 72, 92), (123, 115, 92, 67), (117, 123, 67, 68), (119, 117, 68, 69), (118, 119, 69, 88), (124, 118, 88, 64), (96, 124, 64, 65)])
_uv = me_cylinder_003.uv_layers.new(name='UVMap')
_uv.uv.foreach_set('vector', [1.0, 0.5, 0.9688, 0.5, 0.9688, 1.0, 1.0, 1.0, 0.9688, 0.5, 0.9375, 0.5, 0.9375, 1.0, 0.9688, 1.0, 0.9375, 0.5, 0.9062, 0.5, 0.9062, 1.0, 0.9375, 1.0, 0.9062, 0.5, 0.875, 0.5, 0.875, 1.0, 0.9062, 1.0, 0.875, 0.5, 0.8438, 0.5, 0.8438, 1.0, 0.875, 1.0, 0.8438, 0.5, 0.8125, 0.5, 0.8125, 1.0, 0.8438, 1.0, 0.8125, 0.5, 0.7812, 0.5, 0.7812, 1.0, 0.8125, 1.0, 0.7812, 0.5, 0.75, 0.5, 0.75, 1.0, 0.7812, 1.0, 0.75, 0.5, 0.7188, 0.5, 0.7188, 1.0, 0.75, 1.0, 0.7188, 0.5, 0.6875, 0.5, 0.6875, 1.0, 0.7188, 1.0, 0.6875, 0.5, 0.6562, 0.5, 0.6562, 1.0, 0.6875, 1.0, 0.6562, 0.5, 0.625, 0.5, 0.625, 1.0, 0.6562, 1.0, 0.625, 0.5, 0.5938, 0.5, 0.5938, 1.0, 0.625, 1.0, 0.5938, 0.5, 0.5625, 0.5, 0.5625, 1.0, 0.5938, 1.0, 0.5625, 0.5, 0.5312, 0.5, 0.5312, 1.0, 0.5625, 1.0, 0.5312, 0.5, 0.5, 0.5, 0.5, 1.0, 0.5312, 1.0, 0.5, 0.5, 0.4688, 0.5, 0.4688, 1.0, 0.5, 1.0, 0.4688, 0.5, 0.4375, 0.5, 0.4375, 1.0, 0.4688, 1.0, 0.4375, 0.5, 0.4062, 0.5, 0.4062, 1.0, 0.4375, 1.0, 0.4062, 0.5, 0.375, 0.5, 0.375, 1.0, 0.4062, 1.0, 0.375, 0.5, 0.3438, 0.5, 0.3438, 1.0, 0.375, 1.0, 0.3438, 0.5, 0.3125, 0.5, 0.3125, 1.0, 0.3438, 1.0, 0.3125, 0.5, 0.2812, 0.5, 0.2812, 1.0, 0.3125, 1.0, 0.2812, 0.5, 0.25, 0.5, 0.25, 1.0, 0.2812, 1.0, 0.25, 0.5, 0.2188, 0.5, 0.2188, 1.0, 0.25, 1.0, 0.2188, 0.5, 0.1875, 0.5, 0.1875, 1.0, 0.2188, 1.0, 0.1875, 0.5, 0.1562, 0.5, 0.1562, 1.0, 0.1875, 1.0, 0.1562, 0.5, 0.125, 0.5, 0.125, 1.0, 0.1562, 1.0, 0.125, 0.5, 0.09375, 0.5, 0.09375, 1.0, 0.125, 1.0, 0.09375, 0.5, 0.0625, 0.5, 0.0625, 1.0, 0.09375, 1.0, 0.08812, 0.08812, 0.1228, 0.05965, 0.1624, 0.0385, 0.2053, 0.02547, 0.25, 0.02107, 0.2947, 0.02547, 0.3376, 0.0385, 0.3772, 0.05965, 0.4119, 0.08812, 0.4197, 0.08029, 0.3833, 0.05045, 0.3418, 0.02827, 0.2968, 0.01461, 0.25, 0.01, 0.2032, 0.01461, 0.1582, 0.02827, 0.1167, 0.05045, 0.08029, 0.08029, 0.4197, 0.08029, 0.4119, 0.08812, 0.4403, 0.1228, 0.4615, 0.1624, 0.4745, 0.2053, 0.4789, 0.25, 0.4745, 0.2947, 0.4615, 0.3376, 0.4403, 0.3772, 0.4119, 0.4119, 0.3772, 0.4403, 0.3376, 0.4615, 0.2947, 0.4745, 0.25, 0.4789, 0.2053, 0.4745, 0.1624, 0.4615, 0.1228, 0.4403, 0.08812, 0.4119, 0.05965, 0.3772, 0.0385, 0.3376, 0.02547, 0.2947, 0.02107, 0.25, 0.02547, 0.2053, 0.0385, 0.1624, 0.05965, 0.1228, 0.08812, 0.08812, 0.08029, 0.08029, 0.05045, 0.1167, 0.02827, 0.1582, 0.01461, 0.2032, 0.01, 0.25, 0.01461, 0.2968, 0.02827, 0.3418, 0.05045, 0.3833, 0.08029, 0.4197, 0.1167, 0.4496, 0.1582, 0.4717, 0.2032, 0.4854, 0.25, 0.49, 0.2968, 0.4854, 0.3418, 0.4717, 0.3833, 0.4496, 0.4197, 0.4197, 0.4496, 0.3833, 0.4717, 0.3418, 0.4854, 0.2968, 0.49, 0.25, 0.4854, 0.2032, 0.4717, 0.1582, 0.4496, 0.1167, 0.0625, 0.5, 0.03125, 0.5, 0.03125, 1.0, 0.0625, 1.0, 0.03125, 0.5, 0.0, 0.5, 0.0, 1.0, 0.03125, 1.0, 0.9745, 0.2947, 0.9789, 0.25, 0.9745, 0.2053, 0.9615, 0.1624, 0.9403, 0.1228, 0.9119, 0.08812, 0.8772, 0.05965, 0.8376, 0.0385, 0.7947, 0.02547, 0.7968, 0.01461, 0.8418, 0.02827, 0.8833, 0.05045, 0.9197, 0.08029, 0.9496, 0.1167, 0.9717, 0.1582, 0.9854, 0.2032, 0.99, 0.25, 0.9854, 0.2968, 0.7947, 0.02547, 0.75, 0.02107, 0.7053, 0.02547, 0.6624, 0.0385, 0.6228, 0.05965, 0.5881, 0.08812, 0.5597, 0.1228, 0.5385, 0.1624, 0.5255, 0.2053, 0.5211, 0.25, 0.5255, 0.2947, 0.5385, 0.3376, 0.5597, 0.3772, 0.5881, 0.4119, 0.6228, 0.4403, 0.6624, 0.4615, 0.7053, 0.4745, 0.75, 0.4789, 0.7947, 0.4745, 0.8376, 0.4615, 0.8772, 0.4403, 0.9119, 0.4119, 0.9403, 0.3772, 0.9615, 0.3376, 0.9745, 0.2947, 0.9854, 0.2968, 0.9717, 0.3418, 0.9496, 0.3833, 0.9197, 0.4197, 0.8833, 0.4496, 0.8418, 0.4717, 0.7968, 0.4854, 0.75, 0.49, 0.7032, 0.4854, 0.6582, 0.4717, 0.6167, 0.4496, 0.5803, 0.4197, 0.5504, 0.3833, 0.5283, 0.3418, 0.5146, 0.2968, 0.51, 0.25, 0.5146, 0.2032, 0.5283, 0.1582, 0.5504, 0.1167, 0.5803, 0.08029, 0.6167, 0.05045, 0.6582, 0.02827, 0.7032, 0.01461, 0.75, 0.01, 0.7968, 0.01461, 0.9688, 0.605, 1.0, 0.605, 1.0, 0.895, 0.9688, 0.895, 0.9375, 0.605, 0.9688, 0.605, 0.9688, 0.895, 0.9375, 0.895, 0.9062, 0.605, 0.9375, 0.605, 0.9375, 0.895, 0.9062, 0.895, 0.875, 0.605, 0.9062, 0.605, 0.9062, 0.895, 0.875, 0.895, 0.8438, 0.895, 0.8438, 0.605, 0.875, 0.605, 0.875, 0.895, 0.8125, 0.895, 0.8125, 0.605, 0.8438, 0.605, 0.8438, 0.895, 0.7812, 0.895, 0.7812, 0.605, 0.8125, 0.605, 0.8125, 0.895, 0.75, 0.895, 0.75, 0.605, 0.7812, 0.605, 0.7812, 0.895, 0.7188, 0.895, 0.7188, 0.605, 0.75, 0.605, 0.75, 0.895, 0.6875, 0.895, 0.6875, 0.605, 0.7188, 0.605, 0.7188, 0.895, 0.6562, 0.895, 0.6562, 0.605, 0.6875, 0.605, 0.6875, 0.895, 0.625, 0.895, 0.625, 0.605, 0.6562, 0.605, 0.6562, 0.895, 0.5938, 0.895, 0.5938, 0.605, 0.625, 0.605, 0.625, 0.895, 0.5625, 0.895, 0.5625, 0.605, 0.5938, 0.605, 0.5938, 0.895, 0.5312, 0.605, 0.5625, 0.605, 0.5625, 0.895, 0.5312, 0.895, 0.5, 0.895, 0.5, 0.605, 0.5312, 0.605, 0.5312, 0.895, 0.4688, 0.895, 0.4688, 0.605, 0.5, 0.605, 0.5, 0.895, 0.4375, 0.895, 0.4375, 0.605, 0.4688, 0.605, 0.4688, 0.895, 0.4062, 0.895, 0.4062, 0.605, 0.4375, 0.605, 0.4375, 0.895, 0.375, 0.895, 0.375, 0.605, 0.4062, 0.605, 0.4062, 0.895, 0.3438, 0.605, 0.375, 0.605, 0.375, 0.895, 0.3438, 0.895, 0.3125, 0.605, 0.3438, 0.605, 0.3438, 0.895, 0.3125, 0.895, 0.2812, 0.605, 0.3125, 0.605, 0.3125, 0.895, 0.2812, 0.895, 0.25, 0.605, 0.2812, 0.605, 0.2812, 0.895, 0.25, 0.895, 0.2188, 0.605, 0.25, 0.605, 0.25, 0.895, 0.2188, 0.895, 0.1875, 0.605, 0.2188, 0.605, 0.2188, 0.895, 0.1875, 0.895, 0.1562, 0.605, 0.1875, 0.605, 0.1875, 0.895, 0.1562, 0.895, 0.125, 0.605, 0.1562, 0.605, 0.1562, 0.895, 0.125, 0.895, 0.09375, 0.605, 0.125, 0.605, 0.125, 0.895, 0.09375, 0.895, 0.0625, 0.605, 0.09375, 0.605, 0.09375, 0.895, 0.0625, 0.895, 0.03125, 0.605, 0.0625, 0.605, 0.0625, 0.895, 0.03125, 0.895, 0.0, 0.605, 0.03125, 0.605, 0.03125, 0.895, 0.0, 0.895])
me_cylinder_003.materials.append(mat_material_006)
me_cylinder_003.update()
me_cylinder_006 = bpy.data.meshes.new('Cylinder.006')
me_cylinder_006.from_pydata([(0.8914, -0.7189, 0.4084), (0.7017, -0.7434, 0.5385), (0.4865, -0.7832, 0.6703), (0.2533, -0.721, 0.6995), (0.01132, -0.6906, 0.7007), (-0.2304, -0.693, 0.674), (-0.4624, -0.7282, 0.6203), (-0.6758, -0.6244, 0.5537), (-0.8625, -0.5707, 0.4347), (-1.079, -0.4622, 0.256), (1.244, 0.005368, -0.001071), (1.224, -0.1974, 0.09639), (1.156, -0.3867, 0.2078), (-1.217, -0.2249, 0.1126), (-1.244, -0.0294, -0.001071), (-0.2598, 1.205, -0.001071), (-0.01739, 1.232, -0.001071), (0.2257, 1.212, -0.001071), (0.4601, 1.144, -0.001071), (0.6768, 1.032, -0.001071), (0.8676, 0.8801, -0.001071), (1.025, 0.6937, -0.001071), (1.143, 0.4802, -0.001071), (1.217, 0.2478, -0.001071), (-1.224, 0.2137, -0.001071), (-1.156, 0.4481, -0.001071), (-1.044, 0.6648, -0.001071), (-0.8921, 0.8555, -0.001071), (-0.7057, 1.013, -0.001071), (-0.4922, 1.131, -0.001071), (0.193, -0.6862, 0.7896), (0.01132, -0.6593, 0.8089), (-0.17, -0.6652, 0.7704), (0.1149, -0.713, 0.8284), (0.01132, -0.6906, 0.8519), (-0.09185, -0.701, 0.8175)], [], [(16, 15, 29, 28, 27, 26, 25, 24, 14, 10, 23, 22, 21, 20, 19, 18, 17), (11, 10, 14, 13, 12), (13, 9, 0, 12), (1, 0, 9, 8), (2, 1, 8, 7), (3, 2, 7, 6), (4, 3, 6, 5), (5, 32, 31, 4), (4, 31, 30, 3), (32, 35, 34, 31), (31, 34, 33, 30)])
me_cylinder_006.polygons.foreach_set('use_smooth', [True] * 11)
_uv = me_cylinder_006.uv_layers.new(name='UVMap')
_uv.uv.foreach_set('vector', [0.2512, 0.9842, 0.2145, 0.9786, 0.1794, 0.9657, 0.1473, 0.9462, 0.1194, 0.9208, 0.09673, 0.8904, 0.08026, 0.8562, 0.07056, 0.8196, 0.06802, 0.7819, 0.4456, 0.8021, 0.4409, 0.8394, 0.4291, 0.8749, 0.4107, 0.9072, 0.3863, 0.9351, 0.357, 0.9574, 0.3239, 0.9734, 0.2882, 0.9825, 0.4433, 0.7672, 0.4456, 0.8021, 0.06802, 0.7819, 0.07277, 0.7471, 0.4334, 0.7329, 0.07277, 0.7471, 0.09443, 0.7051, 0.3942, 0.6712, 0.4334, 0.7329, 0.3649, 0.6508, 0.3942, 0.6712, 0.09443, 0.7051, 0.1272, 0.6734, 0.332, 0.6293, 0.3649, 0.6508, 0.1272, 0.6734, 0.1552, 0.6535, 0.2953, 0.6248, 0.332, 0.6293, 0.1552, 0.6535, 0.1865, 0.6333, 0.2584, 0.621, 0.2953, 0.6248, 0.1865, 0.6333, 0.2217, 0.6238, 0.2217, 0.6238, 0.2313, 0.6084, 0.2588, 0.6042, 0.2584, 0.621, 0.2584, 0.621, 0.2588, 0.6042, 0.2863, 0.6091, 0.2953, 0.6248, 0.2313, 0.6084, 0.2429, 0.5988, 0.2593, 0.5962, 0.2588, 0.6042, 0.2588, 0.6042, 0.2593, 0.5962, 0.2756, 0.5994, 0.2863, 0.6091])
me_cylinder_006.materials.append(mat_material_005)
me_cylinder_006.update()
me_cylinder_007 = bpy.data.meshes.new('Cylinder.007')
me_cylinder_007.from_pydata([(2.275e-10, 0.9757, -0.9806), (-3.21e-09, 1.309, 0.5794), (0.1903, 0.9569, -0.9806), (0.2554, 1.284, 0.5794), (0.3734, 0.9014, -0.9806), (0.5009, 1.209, 0.5794), (0.5421, 0.8113, -0.9806), (0.7272, 1.088, 0.5794), (0.6899, 0.6899, -0.9806), (0.9256, 0.9256, 0.5794), (0.8113, 0.5421, -0.9806), (1.088, 0.7272, 0.5794), (0.9014, 0.3734, -0.9806), (1.209, 0.5009, 0.5794), (0.9569, 0.1903, -0.9806), (1.284, 0.2554, 0.5794), (0.9757, -5.553e-11, -0.9806), (1.309, -4.472e-09, 0.5794), (0.9569, -0.1903, -0.9806), (1.284, -0.2554, 0.5794), (0.9014, -0.3734, -0.9806), (1.209, -0.5009, 0.5794), (0.8113, -0.5421, -0.9806), (1.088, -0.7272, 0.5794), (0.6899, -0.6899, -0.9806), (0.9256, -0.9256, 0.5794), (0.5421, -0.8113, -0.9806), (0.7272, -1.088, 0.5794), (0.3734, -0.9014, -0.9806), (0.5009, -1.209, 0.5794), (0.1903, -0.9569, -0.9806), (0.2554, -1.284, 0.5794), (2.275e-10, -0.9757, -0.9806), (-3.21e-09, -1.309, 0.5794), (-0.1903, -0.9569, -0.9806), (-0.2554, -1.284, 0.5794), (-0.3734, -0.9014, -0.9806), (-0.5009, -1.209, 0.5794), (-0.5421, -0.8113, -0.9806), (-0.7272, -1.088, 0.5794), (-0.6899, -0.6899, -0.9806), (-0.9256, -0.9256, 0.5794), (-0.8113, -0.5421, -0.9806), (-1.088, -0.7272, 0.5794), (-0.9014, -0.3734, -0.9806), (-1.209, -0.5009, 0.5794), (-0.9569, -0.1903, -0.9806), (-1.284, -0.2554, 0.5794), (-0.9757, -5.553e-11, -0.9806), (-1.309, -4.472e-09, 0.5794), (-0.9569, 0.1903, -0.9806), (-1.284, 0.2554, 0.5794), (-0.9014, 0.3734, -0.9806), (-1.209, 0.5009, 0.5794), (-0.8113, 0.5421, -0.9806), (-1.088, 0.7272, 0.5794), (-0.6899, 0.6899, -0.9806), (-0.9256, 0.9256, 0.5794), (-0.5421, 0.8113, -0.9806), (-0.7272, 1.088, 0.5794), (-0.3734, 0.9014, -0.9806), (-0.5009, 1.209, 0.5794), (-0.1903, 0.9569, -0.9806), (-0.2554, 1.284, 0.5794)], [], [(0, 2, 3, 1), (2, 4, 5, 3), (4, 6, 7, 5), (6, 8, 9, 7), (8, 10, 11, 9), (10, 12, 13, 11), (12, 14, 15, 13), (14, 16, 17, 15), (16, 18, 19, 17), (18, 20, 21, 19), (20, 22, 23, 21), (22, 24, 25, 23), (24, 26, 27, 25), (26, 28, 29, 27), (28, 30, 31, 29), (30, 32, 33, 31), (32, 34, 35, 33), (34, 36, 37, 35), (36, 38, 39, 37), (38, 40, 41, 39), (40, 42, 43, 41), (42, 44, 45, 43), (44, 46, 47, 45), (46, 48, 49, 47), (48, 50, 51, 49), (50, 52, 53, 51), (52, 54, 55, 53), (54, 56, 57, 55), (56, 58, 59, 57), (58, 60, 61, 59), (60, 62, 63, 61), (62, 0, 1, 63)])
me_cylinder_007.polygons.foreach_set('use_smooth', [True] * 32)
_uv = me_cylinder_007.uv_layers.new(name='UVMap')
_uv.uv.foreach_set('vector', [0.9386, 0.09059, 0.9121, 0.09059, 0.9121, 0.4905, 0.9386, 0.4905, 0.9121, 0.09059, 0.8857, 0.09059, 0.8857, 0.4905, 0.9121, 0.4905, 0.8857, 0.09059, 0.8593, 0.09059, 0.8593, 0.4905, 0.8857, 0.4905, 0.8593, 0.09059, 0.8329, 0.09059, 0.8329, 0.4905, 0.8593, 0.4905, 0.8329, 0.09059, 0.8065, 0.09059, 0.8065, 0.4905, 0.8329, 0.4905, 0.8065, 0.09059, 0.78, 0.09059, 0.78, 0.4905, 0.8065, 0.4905, 0.78, 0.09059, 0.7536, 0.09059, 0.7536, 0.4905, 0.78, 0.4905, 0.7536, 0.09059, 0.7272, 0.09059, 0.7272, 0.4905, 0.7536, 0.4905, 0.7272, 0.09059, 0.7008, 0.09059, 0.7008, 0.4905, 0.7272, 0.4905, 0.7008, 0.09059, 0.6744, 0.09059, 0.6744, 0.4905, 0.7008, 0.4905, 0.6744, 0.09059, 0.648, 0.09059, 0.648, 0.4905, 0.6744, 0.4905, 0.648, 0.09059, 0.6215, 0.09059, 0.6215, 0.4905, 0.648, 0.4905, 0.6215, 0.09059, 0.5951, 0.09059, 0.5951, 0.4905, 0.6215, 0.4905, 0.5951, 0.09059, 0.5687, 0.09059, 0.5687, 0.4905, 0.5951, 0.4905, 0.5687, 0.09059, 0.5423, 0.09059, 0.5423, 0.4905, 0.5687, 0.4905, 0.5423, 0.09059, 0.5159, 0.09059, 0.5159, 0.4905, 0.5423, 0.4905, 0.5159, 0.09059, 0.4894, 0.09059, 0.4894, 0.4905, 0.5159, 0.4905, 0.4894, 0.09059, 0.463, 0.09059, 0.463, 0.4905, 0.4894, 0.4905, 0.463, 0.09059, 0.4366, 0.09059, 0.4366, 0.4905, 0.463, 0.4905, 0.4366, 0.09059, 0.4102, 0.09059, 0.4102, 0.4905, 0.4366, 0.4905, 0.4102, 0.09059, 0.3838, 0.09059, 0.3838, 0.4905, 0.4102, 0.4905, 0.3838, 0.09059, 0.3574, 0.09059, 0.3574, 0.4905, 0.3838, 0.4905, 0.3574, 0.09059, 0.3309, 0.09059, 0.3309, 0.4905, 0.3574, 0.4905, 0.3309, 0.09059, 0.3045, 0.09059, 0.3045, 0.4905, 0.3309, 0.4905, 0.3045, 0.09059, 0.2781, 0.09059, 0.2781, 0.4905, 0.3045, 0.4905, 0.2781, 0.09059, 0.2517, 0.09059, 0.2517, 0.4905, 0.2781, 0.4905, 0.2517, 0.09059, 0.2253, 0.09059, 0.2253, 0.4905, 0.2517, 0.4905, 0.2253, 0.09059, 0.1988, 0.09059, 0.1988, 0.4905, 0.2253, 0.4905, 0.1988, 0.09059, 0.1724, 0.09059, 0.1724, 0.4905, 0.1988, 0.4905, 0.1724, 0.09059, 0.146, 0.09059, 0.146, 0.4905, 0.1724, 0.4905, 0.146, 0.09059, 0.1196, 0.09059, 0.1196, 0.4905, 0.146, 0.4905, 0.1196, 0.09059, 0.09317, 0.09059, 0.09317, 0.4905, 0.1196, 0.4905])
me_cylinder_007.materials.append(mat_material_002)
me_cylinder_007.update()
me_cylinder_008 = bpy.data.meshes.new('Cylinder.008')
me_cylinder_008.from_pydata([(0.0, 1.0, -1.0), (-3.524e-09, 1.342, 0.5988), (0.1951, 0.9808, -1.0), (0.2617, 1.316, 0.5988), (0.3827, 0.9239, -1.0), (0.5134, 1.239, 0.5988), (0.5556, 0.8315, -1.0), (0.7453, 1.115, 0.5988), (0.7071, 0.7071, -1.0), (0.9486, 0.9486, 0.5988), (0.8315, 0.5556, -1.0), (1.115, 0.7453, 0.5988), (0.9239, 0.3827, -1.0), (1.239, 0.5134, 0.5988), (0.9808, 0.1951, -1.0), (1.316, 0.2617, 0.5988), (1.0, 0.0, -1.0), (1.342, -4.527e-09, 0.5988), (0.9808, -0.1951, -1.0), (1.316, -0.2617, 0.5988), (0.9239, -0.3827, -1.0), (1.239, -0.5134, 0.5988), (0.8315, -0.5556, -1.0), (1.115, -0.7453, 0.5988), (0.7071, -0.7071, -1.0), (0.9486, -0.9486, 0.5988), (0.5556, -0.8315, -1.0), (0.7453, -1.115, 0.5988), (0.3827, -0.9239, -1.0), (0.5134, -1.239, 0.5988), (0.1951, -0.9808, -1.0), (0.2617, -1.316, 0.5988), (0.0, -1.0, -1.0), (-3.524e-09, -1.342, 0.5988), (-0.1951, -0.9808, -1.0), (-0.2617, -1.316, 0.5988), (-0.3827, -0.9239, -1.0), (-0.5134, -1.239, 0.5988), (-0.5556, -0.8315, -1.0), (-0.7453, -1.115, 0.5988), (-0.7071, -0.7071, -1.0), (-0.9486, -0.9486, 0.5988), (-0.8315, -0.5556, -1.0), (-1.115, -0.7453, 0.5988), (-0.9239, -0.3827, -1.0), (-1.239, -0.5134, 0.5988), (-0.9808, -0.1951, -1.0), (-1.316, -0.2617, 0.5988), (-1.0, 0.0, -1.0), (-1.342, -4.527e-09, 0.5988), (-0.9808, 0.1951, -1.0), (-1.316, 0.2617, 0.5988), (-0.9239, 0.3827, -1.0), (-1.239, 0.5134, 0.5988), (-0.8315, 0.5556, -1.0), (-1.115, 0.7453, 0.5988), (-0.7071, 0.7071, -1.0), (-0.9486, 0.9486, 0.5988), (-0.5556, 0.8315, -1.0), (-0.7453, 1.115, 0.5988), (-0.3827, 0.9239, -1.0), (-0.5134, 1.239, 0.5988), (-0.1951, 0.9808, -1.0), (-0.2617, 1.316, 0.5988)], [], [(0, 1, 3, 2), (2, 3, 5, 4), (4, 5, 7, 6), (6, 7, 9, 8), (8, 9, 11, 10), (10, 11, 13, 12), (12, 13, 15, 14), (14, 15, 17, 16), (16, 17, 19, 18), (18, 19, 21, 20), (20, 21, 23, 22), (22, 23, 25, 24), (24, 25, 27, 26), (26, 27, 29, 28), (28, 29, 31, 30), (30, 31, 33, 32), (32, 33, 35, 34), (34, 35, 37, 36), (36, 37, 39, 38), (38, 39, 41, 40), (40, 41, 43, 42), (42, 43, 45, 44), (44, 45, 47, 46), (46, 47, 49, 48), (48, 49, 51, 50), (50, 51, 53, 52), (52, 53, 55, 54), (54, 55, 57, 56), (56, 57, 59, 58), (58, 59, 61, 60), (60, 61, 63, 62), (62, 63, 1, 0)])
me_cylinder_008.polygons.foreach_set('use_smooth', [True] * 32)
_uv = me_cylinder_008.uv_layers.new(name='UVMap')
_uv.uv.foreach_set('vector', [0.9386, 0.09059, 0.9386, 0.4905, 0.9121, 0.4905, 0.9121, 0.09059, 0.9121, 0.09059, 0.9121, 0.4905, 0.8857, 0.4905, 0.8857, 0.09059, 0.8857, 0.09059, 0.8857, 0.4905, 0.8593, 0.4905, 0.8593, 0.09059, 0.8593, 0.09059, 0.8593, 0.4905, 0.8329, 0.4905, 0.8329, 0.09059, 0.8329, 0.09059, 0.8329, 0.4905, 0.8065, 0.4905, 0.8065, 0.09059, 0.8065, 0.09059, 0.8065, 0.4905, 0.78, 0.4905, 0.78, 0.09059, 0.78, 0.09059, 0.78, 0.4905, 0.7536, 0.4905, 0.7536, 0.09059, 0.7536, 0.09059, 0.7536, 0.4905, 0.7272, 0.4905, 0.7272, 0.09059, 0.7272, 0.09059, 0.7272, 0.4905, 0.7008, 0.4905, 0.7008, 0.09059, 0.7008, 0.09059, 0.7008, 0.4905, 0.6744, 0.4905, 0.6744, 0.09059, 0.6744, 0.09059, 0.6744, 0.4905, 0.648, 0.4905, 0.648, 0.09059, 0.648, 0.09059, 0.648, 0.4905, 0.6215, 0.4905, 0.6215, 0.09059, 0.6215, 0.09059, 0.6215, 0.4905, 0.5951, 0.4905, 0.5951, 0.09059, 0.5951, 0.09059, 0.5951, 0.4905, 0.5687, 0.4905, 0.5687, 0.09059, 0.5687, 0.09059, 0.5687, 0.4905, 0.5423, 0.4905, 0.5423, 0.09059, 0.5423, 0.09059, 0.5423, 0.4905, 0.5159, 0.4905, 0.5159, 0.09059, 0.5159, 0.09059, 0.5159, 0.4905, 0.4894, 0.4905, 0.4894, 0.09059, 0.4894, 0.09059, 0.4894, 0.4905, 0.463, 0.4905, 0.463, 0.09059, 0.463, 0.09059, 0.463, 0.4905, 0.4366, 0.4905, 0.4366, 0.09059, 0.4366, 0.09059, 0.4366, 0.4905, 0.4102, 0.4905, 0.4102, 0.09059, 0.4102, 0.09059, 0.4102, 0.4905, 0.3838, 0.4905, 0.3838, 0.09059, 0.3838, 0.09059, 0.3838, 0.4905, 0.3574, 0.4905, 0.3574, 0.09059, 0.3574, 0.09059, 0.3574, 0.4905, 0.3309, 0.4905, 0.3309, 0.09059, 0.3309, 0.09059, 0.3309, 0.4905, 0.3045, 0.4905, 0.3045, 0.09059, 0.3045, 0.09059, 0.3045, 0.4905, 0.2781, 0.4905, 0.2781, 0.09059, 0.2781, 0.09059, 0.2781, 0.4905, 0.2517, 0.4905, 0.2517, 0.09059, 0.2517, 0.09059, 0.2517, 0.4905, 0.2253, 0.4905, 0.2253, 0.09059, 0.2253, 0.09059, 0.2253, 0.4905, 0.1988, 0.4905, 0.1988, 0.09059, 0.1988, 0.09059, 0.1988, 0.4905, 0.1724, 0.4905, 0.1724, 0.09059, 0.1724, 0.09059, 0.1724, 0.4905, 0.146, 0.4905, 0.146, 0.09059, 0.146, 0.09059, 0.146, 0.4905, 0.1196, 0.4905, 0.1196, 0.09059, 0.1196, 0.09059, 0.1196, 0.4905, 0.09317, 0.4905, 0.09317, 0.09059])
me_cylinder_008.materials.append(mat_material_003)
me_cylinder_008.update()

# ---- objects
ob_cylinder = bpy.data.objects.new('Cylinder', me_cylinder)
ob_cylinder_001 = bpy.data.objects.new('Cylinder.001', me_cylinder_001)
ob_cylinder_003 = bpy.data.objects.new('Cylinder.003', me_cylinder_003)
ob_cylinder_005 = bpy.data.objects.new('Cylinder.005', me_cylinder_006)
ob_cylinder_002 = bpy.data.objects.new('Cylinder.002', me_cylinder_007)
ob_cylinder_004 = bpy.data.objects.new('Cylinder.004', me_cylinder_008)

# ---- transforms, parenting, visibility, modifiers, constraints
ob_cylinder.location = (0.0, 0.0, 1.342)
ob_cylinder.scale = (1.0, 1.0, 1.241)
ob_cylinder_001.location = (0.0, 0.0, 0.07988)
ob_cylinder_001.scale = (1.027, 1.027, 0.02911)
ob_cylinder_003.location = (0.0, 0.0, 2.096)
ob_cylinder_003.scale = (1.372, 1.372, 0.02587)
ob_cylinder_005.location = (-0.02529, 0.01574, 2.143)
ob_cylinder_005.scale = (1.117, 1.117, 1.387)
ob_cylinder_002.location = (0.0, 0.0, 1.342)
ob_cylinder_002.scale = (1.0, 1.0, 1.241)
ob_cylinder_004.location = (0.0, 0.0, 1.342)
ob_cylinder_004.scale = (1.0, 1.0, 1.241)

# ---- collection membership
col_collection.objects.link(ob_cylinder)
col_collection.objects.link(ob_cylinder_001)
col_collection.objects.link(ob_cylinder_003)
col_collection.objects.link(ob_cylinder_005)
col_collection.objects.link(ob_cylinder_002)
col_collection.objects.link(ob_cylinder_004)

# ---- scene / render settings (as saved in the file)
scene.frame_start = 1; scene.frame_end = 250; scene.frame_set(2)
scene.render.engine = 'BLENDER_EEVEE_NEXT'
scene.cycles.sampling_pattern = 'TABULATED_SOBOL'
scene.view_settings.view_transform = 'Filmic'
bpy.context.view_layer.update()

# ---- added for rendering (the .blend has no active camera and no usable light): camera, sun
cam_auto = bpy.data.cameras.new('AutoCamera')
cam_auto.lens = 50.0
cam_auto.sensor_width = 36.0
cam_auto.clip_end = 1000.0
ob_auto_camera = bpy.data.objects.new('AutoCamera', cam_auto)
scene.collection.objects.link(ob_auto_camera)
ob_auto_camera.location = (4.70833, -5.66581, 5.47168)
ob_auto_camera.rotation_euler = (1.09748, -7.21219e-08, 0.694738)
scene.camera = ob_auto_camera
light_auto_sun = bpy.data.lights.new('AutoSun', 'SUN')
light_auto_sun.energy = 3.0
light_auto_sun.angle = 0.0523599
ob_auto_sun = bpy.data.objects.new('AutoSun', light_auto_sun)
scene.collection.objects.link(ob_auto_sun)
ob_auto_sun.rotation_euler = (0.872665, 0.174533, 0.523599)
bpy.context.view_layer.update()
